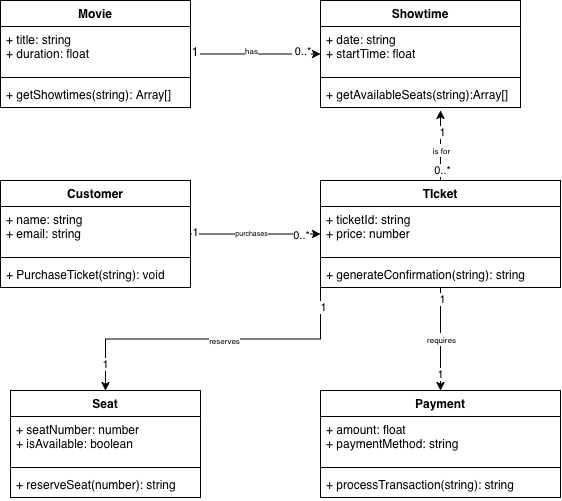

The diagram above was exported from draw.io. Its source (the exported page's mxGraphModel, read from the mxfile embedded in the PNG):
<mxGraphModel dx="830" dy="544" grid="1" gridSize="10" guides="1" tooltips="1" connect="1" arrows="1" fold="1" page="1" pageScale="1" pageWidth="850" pageHeight="1100" math="0" shadow="0">
  <root>
    <mxCell id="0" />
    <mxCell id="1" parent="0" />
    <mxCell id="oGGNOdH1fgRCObTQfr_i-30" edge="1" parent="1" source="oGGNOdH1fgRCObTQfr_i-1" style="edgeStyle=orthogonalEdgeStyle;rounded=0;orthogonalLoop=1;jettySize=auto;html=1;entryX=0;entryY=0.5;entryDx=0;entryDy=0;" target="oGGNOdH1fgRCObTQfr_i-18">
      <mxGeometry relative="1" as="geometry" />
    </mxCell>
    <mxCell id="oGGNOdH1fgRCObTQfr_i-31" connectable="0" parent="oGGNOdH1fgRCObTQfr_i-30" style="edgeLabel;html=1;align=center;verticalAlign=middle;resizable=0;points=[];" value="&lt;font style=&quot;font-size: 7px;&quot;&gt;purchases&lt;/font&gt;" vertex="1">
      <mxGeometry relative="1" x="-0.0769" y="2" as="geometry">
        <mxPoint as="offset" />
      </mxGeometry>
    </mxCell>
    <mxCell id="oGGNOdH1fgRCObTQfr_i-32" connectable="0" parent="oGGNOdH1fgRCObTQfr_i-30" style="edgeLabel;html=1;align=center;verticalAlign=middle;resizable=0;points=[];" value="&lt;font&gt;1&lt;/font&gt;" vertex="1">
      <mxGeometry relative="1" x="-0.9385" y="2" as="geometry">
        <mxPoint as="offset" />
      </mxGeometry>
    </mxCell>
    <mxCell id="oGGNOdH1fgRCObTQfr_i-33" connectable="0" parent="oGGNOdH1fgRCObTQfr_i-30" style="edgeLabel;html=1;align=center;verticalAlign=middle;resizable=0;points=[];" value="0..*" vertex="1">
      <mxGeometry relative="1" x="0.8538" y="-1" as="geometry">
        <mxPoint x="-10" as="offset" />
      </mxGeometry>
    </mxCell>
    <mxCell id="oGGNOdH1fgRCObTQfr_i-1" parent="1" style="swimlane;fontStyle=1;align=center;verticalAlign=top;childLayout=stackLayout;horizontal=1;startSize=26;horizontalStack=0;resizeParent=1;resizeParentMax=0;resizeLast=0;collapsible=1;marginBottom=0;whiteSpace=wrap;html=1;" value="Customer" vertex="1">
      <mxGeometry height="107" width="190" x="150" y="360" as="geometry" />
    </mxCell>
    <mxCell id="oGGNOdH1fgRCObTQfr_i-2" parent="oGGNOdH1fgRCObTQfr_i-1" style="text;strokeColor=none;fillColor=none;align=left;verticalAlign=top;spacingLeft=4;spacingRight=4;overflow=hidden;rotatable=0;points=[[0,0.5],[1,0.5]];portConstraint=eastwest;whiteSpace=wrap;html=1;" value="&lt;div&gt;+ name: string&lt;/div&gt;&lt;div&gt;+ email: string&lt;/div&gt;" vertex="1">
      <mxGeometry height="47" width="190" y="26" as="geometry" />
    </mxCell>
    <mxCell id="oGGNOdH1fgRCObTQfr_i-3" parent="oGGNOdH1fgRCObTQfr_i-1" style="line;strokeWidth=1;fillColor=none;align=left;verticalAlign=middle;spacingTop=-1;spacingLeft=3;spacingRight=3;rotatable=0;labelPosition=right;points=[];portConstraint=eastwest;strokeColor=inherit;" value="" vertex="1">
      <mxGeometry height="8" width="190" y="73" as="geometry" />
    </mxCell>
    <mxCell id="oGGNOdH1fgRCObTQfr_i-4" parent="oGGNOdH1fgRCObTQfr_i-1" style="text;strokeColor=none;fillColor=none;align=left;verticalAlign=top;spacingLeft=4;spacingRight=4;overflow=hidden;rotatable=0;points=[[0,0.5],[1,0.5]];portConstraint=eastwest;whiteSpace=wrap;html=1;" value="+ PurchaseTicket(string): void" vertex="1">
      <mxGeometry height="26" width="190" y="81" as="geometry" />
    </mxCell>
    <mxCell id="oGGNOdH1fgRCObTQfr_i-26" edge="1" parent="1" source="oGGNOdH1fgRCObTQfr_i-28" style="edgeStyle=orthogonalEdgeStyle;rounded=0;orthogonalLoop=1;jettySize=auto;html=1;entryX=0;entryY=0.5;entryDx=0;entryDy=0;" target="oGGNOdH1fgRCObTQfr_i-13">
      <mxGeometry relative="1" as="geometry">
        <Array as="points">
          <mxPoint x="400" y="233.5" />
          <mxPoint x="400" y="233.5" />
        </Array>
      </mxGeometry>
    </mxCell>
    <mxCell id="oGGNOdH1fgRCObTQfr_i-27" connectable="0" parent="oGGNOdH1fgRCObTQfr_i-26" style="edgeLabel;html=1;align=center;verticalAlign=middle;resizable=0;points=[];fontSize=8;" value="has" vertex="1">
      <mxGeometry relative="1" x="-0.0308" y="5" as="geometry">
        <mxPoint x="-8" y="2" as="offset" />
      </mxGeometry>
    </mxCell>
    <mxCell id="oGGNOdH1fgRCObTQfr_i-29" connectable="0" parent="oGGNOdH1fgRCObTQfr_i-26" style="edgeLabel;html=1;align=center;verticalAlign=middle;resizable=0;points=[];" value="&amp;nbsp;0..*" vertex="1">
      <mxGeometry relative="1" x="0.66" y="4" as="geometry">
        <mxPoint y="1" as="offset" />
      </mxGeometry>
    </mxCell>
    <mxCell id="oGGNOdH1fgRCObTQfr_i-9" parent="1" style="swimlane;fontStyle=1;align=center;verticalAlign=top;childLayout=stackLayout;horizontal=1;startSize=26;horizontalStack=0;resizeParent=1;resizeParentMax=0;resizeLast=0;collapsible=1;marginBottom=0;whiteSpace=wrap;html=1;" value="Movie" vertex="1">
      <mxGeometry height="107" width="190" x="150" y="180" as="geometry" />
    </mxCell>
    <mxCell id="oGGNOdH1fgRCObTQfr_i-10" parent="oGGNOdH1fgRCObTQfr_i-9" style="text;strokeColor=none;fillColor=none;align=left;verticalAlign=top;spacingLeft=4;spacingRight=4;overflow=hidden;rotatable=0;points=[[0,0.5],[1,0.5]];portConstraint=eastwest;whiteSpace=wrap;html=1;" value="&lt;div&gt;+ title: string&lt;/div&gt;&lt;div&gt;+ duration: float&lt;/div&gt;" vertex="1">
      <mxGeometry height="47" width="190" y="26" as="geometry" />
    </mxCell>
    <mxCell id="oGGNOdH1fgRCObTQfr_i-11" parent="oGGNOdH1fgRCObTQfr_i-9" style="line;strokeWidth=1;fillColor=none;align=left;verticalAlign=middle;spacingTop=-1;spacingLeft=3;spacingRight=3;rotatable=0;labelPosition=right;points=[];portConstraint=eastwest;strokeColor=inherit;" value="" vertex="1">
      <mxGeometry height="8" width="190" y="73" as="geometry" />
    </mxCell>
    <mxCell id="oGGNOdH1fgRCObTQfr_i-12" parent="oGGNOdH1fgRCObTQfr_i-9" style="text;strokeColor=none;fillColor=none;align=left;verticalAlign=top;spacingLeft=4;spacingRight=4;overflow=hidden;rotatable=0;points=[[0,0.5],[1,0.5]];portConstraint=eastwest;whiteSpace=wrap;html=1;" value="+&amp;nbsp;getShowtimes(string): Array[]" vertex="1">
      <mxGeometry height="26" width="190" y="81" as="geometry" />
    </mxCell>
    <mxCell id="oGGNOdH1fgRCObTQfr_i-13" parent="1" style="swimlane;fontStyle=1;align=center;verticalAlign=top;childLayout=stackLayout;horizontal=1;startSize=26;horizontalStack=0;resizeParent=1;resizeParentMax=0;resizeLast=0;collapsible=1;marginBottom=0;whiteSpace=wrap;html=1;" value="Showtime" vertex="1">
      <mxGeometry height="107" width="200" x="470" y="180" as="geometry" />
    </mxCell>
    <mxCell id="oGGNOdH1fgRCObTQfr_i-14" parent="oGGNOdH1fgRCObTQfr_i-13" style="text;strokeColor=none;fillColor=none;align=left;verticalAlign=top;spacingLeft=4;spacingRight=4;overflow=hidden;rotatable=0;points=[[0,0.5],[1,0.5]];portConstraint=eastwest;whiteSpace=wrap;html=1;" value="&lt;div&gt;+ date: string&lt;/div&gt;&lt;div&gt;+ startTime: float&lt;/div&gt;" vertex="1">
      <mxGeometry height="47" width="200" y="26" as="geometry" />
    </mxCell>
    <mxCell id="oGGNOdH1fgRCObTQfr_i-15" parent="oGGNOdH1fgRCObTQfr_i-13" style="line;strokeWidth=1;fillColor=none;align=left;verticalAlign=middle;spacingTop=-1;spacingLeft=3;spacingRight=3;rotatable=0;labelPosition=right;points=[];portConstraint=eastwest;strokeColor=inherit;" value="" vertex="1">
      <mxGeometry height="8" width="200" y="73" as="geometry" />
    </mxCell>
    <mxCell id="oGGNOdH1fgRCObTQfr_i-16" parent="oGGNOdH1fgRCObTQfr_i-13" style="text;strokeColor=none;fillColor=none;align=left;verticalAlign=top;spacingLeft=4;spacingRight=4;overflow=hidden;rotatable=0;points=[[0,0.5],[1,0.5]];portConstraint=eastwest;whiteSpace=wrap;html=1;" value="+&amp;nbsp;getAvailableSeats(string):Array[]" vertex="1">
      <mxGeometry height="26" width="200" y="81" as="geometry" />
    </mxCell>
    <mxCell id="oGGNOdH1fgRCObTQfr_i-34" edge="1" parent="1" source="oGGNOdH1fgRCObTQfr_i-18" style="edgeStyle=orthogonalEdgeStyle;rounded=0;orthogonalLoop=1;jettySize=auto;html=1;exitX=0.5;exitY=0;exitDx=0;exitDy=0;">
      <mxGeometry relative="1" as="geometry">
        <mxPoint x="590" y="289.9999999999999" as="targetPoint" />
      </mxGeometry>
    </mxCell>
    <mxCell id="oGGNOdH1fgRCObTQfr_i-35" connectable="0" parent="oGGNOdH1fgRCObTQfr_i-34" style="edgeLabel;html=1;align=center;verticalAlign=middle;resizable=0;points=[];" value="&lt;font style=&quot;font-size: 8px;&quot;&gt;is for&lt;/font&gt;" vertex="1">
      <mxGeometry relative="1" x="-0.1048" as="geometry">
        <mxPoint as="offset" />
      </mxGeometry>
    </mxCell>
    <mxCell id="oGGNOdH1fgRCObTQfr_i-36" connectable="0" parent="oGGNOdH1fgRCObTQfr_i-34" style="edgeLabel;html=1;align=center;verticalAlign=middle;resizable=0;points=[];" value="1" vertex="1">
      <mxGeometry relative="1" x="0.6398" y="-1" as="geometry">
        <mxPoint y="8" as="offset" />
      </mxGeometry>
    </mxCell>
    <mxCell id="oGGNOdH1fgRCObTQfr_i-37" connectable="0" parent="oGGNOdH1fgRCObTQfr_i-34" style="edgeLabel;html=1;align=center;verticalAlign=middle;resizable=0;points=[];" value="0..*" vertex="1">
      <mxGeometry relative="1" x="-0.6935" y="-1" as="geometry">
        <mxPoint as="offset" />
      </mxGeometry>
    </mxCell>
    <mxCell id="oGGNOdH1fgRCObTQfr_i-39" edge="1" parent="1" source="oGGNOdH1fgRCObTQfr_i-18" style="edgeStyle=orthogonalEdgeStyle;rounded=0;orthogonalLoop=1;jettySize=auto;html=1;exitX=0.5;exitY=1;exitDx=0;exitDy=0;entryX=0.5;entryY=0;entryDx=0;entryDy=0;" target="oGGNOdH1fgRCObTQfr_i-22">
      <mxGeometry relative="1" as="geometry" />
    </mxCell>
    <mxCell id="oGGNOdH1fgRCObTQfr_i-40" connectable="0" parent="oGGNOdH1fgRCObTQfr_i-39" style="edgeLabel;html=1;align=center;verticalAlign=middle;resizable=0;points=[];" value="&lt;font style=&quot;font-size: 8px;&quot;&gt;requires&lt;/font&gt;" vertex="1">
      <mxGeometry relative="1" x="-0.0078" as="geometry">
        <mxPoint as="offset" />
      </mxGeometry>
    </mxCell>
    <mxCell id="oGGNOdH1fgRCObTQfr_i-41" connectable="0" parent="oGGNOdH1fgRCObTQfr_i-39" style="edgeLabel;html=1;align=center;verticalAlign=middle;resizable=0;points=[];" value="1" vertex="1">
      <mxGeometry relative="1" x="0.6687" y="-1" as="geometry">
        <mxPoint as="offset" />
      </mxGeometry>
    </mxCell>
    <mxCell id="oGGNOdH1fgRCObTQfr_i-42" connectable="0" parent="oGGNOdH1fgRCObTQfr_i-39" style="edgeLabel;html=1;align=center;verticalAlign=middle;resizable=0;points=[];" value="1" vertex="1">
      <mxGeometry relative="1" x="-0.7845" y="1" as="geometry">
        <mxPoint as="offset" />
      </mxGeometry>
    </mxCell>
    <mxCell id="oGGNOdH1fgRCObTQfr_i-47" edge="1" parent="1" source="oGGNOdH1fgRCObTQfr_i-18" style="edgeStyle=orthogonalEdgeStyle;rounded=0;orthogonalLoop=1;jettySize=auto;html=1;exitX=0;exitY=1;exitDx=0;exitDy=0;entryX=0.5;entryY=0;entryDx=0;entryDy=0;" target="oGGNOdH1fgRCObTQfr_i-43">
      <mxGeometry relative="1" as="geometry" />
    </mxCell>
    <mxCell id="oGGNOdH1fgRCObTQfr_i-48" connectable="0" parent="oGGNOdH1fgRCObTQfr_i-47" style="edgeLabel;html=1;align=center;verticalAlign=middle;resizable=0;points=[];" value="&lt;font style=&quot;font-size: 8px;&quot;&gt;reserves&lt;/font&gt;" vertex="1">
      <mxGeometry relative="1" x="-0.0689" y="1" as="geometry">
        <mxPoint as="offset" />
      </mxGeometry>
    </mxCell>
    <mxCell id="oGGNOdH1fgRCObTQfr_i-49" connectable="0" parent="oGGNOdH1fgRCObTQfr_i-47" style="edgeLabel;html=1;align=center;verticalAlign=middle;resizable=0;points=[];" value="1" vertex="1">
      <mxGeometry relative="1" x="-0.8783" y="2" as="geometry">
        <mxPoint as="offset" />
      </mxGeometry>
    </mxCell>
    <mxCell id="oGGNOdH1fgRCObTQfr_i-50" connectable="0" parent="oGGNOdH1fgRCObTQfr_i-47" style="edgeLabel;html=1;align=center;verticalAlign=middle;resizable=0;points=[];" value="1" vertex="1">
      <mxGeometry relative="1" x="0.8295" y="-1" as="geometry">
        <mxPoint as="offset" />
      </mxGeometry>
    </mxCell>
    <mxCell id="oGGNOdH1fgRCObTQfr_i-18" parent="1" style="swimlane;fontStyle=1;align=center;verticalAlign=top;childLayout=stackLayout;horizontal=1;startSize=26;horizontalStack=0;resizeParent=1;resizeParentMax=0;resizeLast=0;collapsible=1;marginBottom=0;whiteSpace=wrap;html=1;" value="TIcket" vertex="1">
      <mxGeometry height="107" width="240" x="470" y="360" as="geometry" />
    </mxCell>
    <mxCell id="oGGNOdH1fgRCObTQfr_i-19" parent="oGGNOdH1fgRCObTQfr_i-18" style="text;strokeColor=none;fillColor=none;align=left;verticalAlign=top;spacingLeft=4;spacingRight=4;overflow=hidden;rotatable=0;points=[[0,0.5],[1,0.5]];portConstraint=eastwest;whiteSpace=wrap;html=1;" value="&lt;div&gt;+ ticketId: string&lt;/div&gt;&lt;div&gt;+ price: number&lt;/div&gt;" vertex="1">
      <mxGeometry height="47" width="240" y="26" as="geometry" />
    </mxCell>
    <mxCell id="oGGNOdH1fgRCObTQfr_i-20" parent="oGGNOdH1fgRCObTQfr_i-18" style="line;strokeWidth=1;fillColor=none;align=left;verticalAlign=middle;spacingTop=-1;spacingLeft=3;spacingRight=3;rotatable=0;labelPosition=right;points=[];portConstraint=eastwest;strokeColor=inherit;" value="" vertex="1">
      <mxGeometry height="8" width="240" y="73" as="geometry" />
    </mxCell>
    <mxCell id="oGGNOdH1fgRCObTQfr_i-21" parent="oGGNOdH1fgRCObTQfr_i-18" style="text;strokeColor=none;fillColor=none;align=left;verticalAlign=top;spacingLeft=4;spacingRight=4;overflow=hidden;rotatable=0;points=[[0,0.5],[1,0.5]];portConstraint=eastwest;whiteSpace=wrap;html=1;" value="+&amp;nbsp;generateConfirmation(string): string" vertex="1">
      <mxGeometry height="26" width="240" y="81" as="geometry" />
    </mxCell>
    <mxCell id="oGGNOdH1fgRCObTQfr_i-22" parent="1" style="swimlane;fontStyle=1;align=center;verticalAlign=top;childLayout=stackLayout;horizontal=1;startSize=26;horizontalStack=0;resizeParent=1;resizeParentMax=0;resizeLast=0;collapsible=1;marginBottom=0;whiteSpace=wrap;html=1;" value="Payment" vertex="1">
      <mxGeometry height="107" width="240" x="470" y="570" as="geometry" />
    </mxCell>
    <mxCell id="oGGNOdH1fgRCObTQfr_i-23" parent="oGGNOdH1fgRCObTQfr_i-22" style="text;strokeColor=none;fillColor=none;align=left;verticalAlign=top;spacingLeft=4;spacingRight=4;overflow=hidden;rotatable=0;points=[[0,0.5],[1,0.5]];portConstraint=eastwest;whiteSpace=wrap;html=1;" value="&lt;div&gt;+ amount: float&lt;/div&gt;&lt;div&gt;+ paymentMethod: string&lt;/div&gt;" vertex="1">
      <mxGeometry height="47" width="240" y="26" as="geometry" />
    </mxCell>
    <mxCell id="oGGNOdH1fgRCObTQfr_i-24" parent="oGGNOdH1fgRCObTQfr_i-22" style="line;strokeWidth=1;fillColor=none;align=left;verticalAlign=middle;spacingTop=-1;spacingLeft=3;spacingRight=3;rotatable=0;labelPosition=right;points=[];portConstraint=eastwest;strokeColor=inherit;" value="" vertex="1">
      <mxGeometry height="8" width="240" y="73" as="geometry" />
    </mxCell>
    <mxCell id="oGGNOdH1fgRCObTQfr_i-25" parent="oGGNOdH1fgRCObTQfr_i-22" style="text;strokeColor=none;fillColor=none;align=left;verticalAlign=top;spacingLeft=4;spacingRight=4;overflow=hidden;rotatable=0;points=[[0,0.5],[1,0.5]];portConstraint=eastwest;whiteSpace=wrap;html=1;" value="+&amp;nbsp;processTransaction(string): string" vertex="1">
      <mxGeometry height="26" width="240" y="81" as="geometry" />
    </mxCell>
    <mxCell id="oGGNOdH1fgRCObTQfr_i-28" parent="1" style="text;html=1;whiteSpace=wrap;strokeColor=none;fillColor=none;align=center;verticalAlign=middle;rounded=0;" value="1" vertex="1">
      <mxGeometry height="16" width="10" x="340" y="224" as="geometry" />
    </mxCell>
    <mxCell id="oGGNOdH1fgRCObTQfr_i-43" parent="1" style="swimlane;fontStyle=1;align=center;verticalAlign=top;childLayout=stackLayout;horizontal=1;startSize=26;horizontalStack=0;resizeParent=1;resizeParentMax=0;resizeLast=0;collapsible=1;marginBottom=0;whiteSpace=wrap;html=1;" value="Seat" vertex="1">
      <mxGeometry height="107" width="190" x="160" y="570" as="geometry" />
    </mxCell>
    <mxCell id="oGGNOdH1fgRCObTQfr_i-44" parent="oGGNOdH1fgRCObTQfr_i-43" style="text;strokeColor=none;fillColor=none;align=left;verticalAlign=top;spacingLeft=4;spacingRight=4;overflow=hidden;rotatable=0;points=[[0,0.5],[1,0.5]];portConstraint=eastwest;whiteSpace=wrap;html=1;" value="&lt;div&gt;+ seatNumber: number&lt;/div&gt;&lt;div&gt;+ isAvailable: boolean&lt;/div&gt;" vertex="1">
      <mxGeometry height="47" width="190" y="26" as="geometry" />
    </mxCell>
    <mxCell id="oGGNOdH1fgRCObTQfr_i-45" parent="oGGNOdH1fgRCObTQfr_i-43" style="line;strokeWidth=1;fillColor=none;align=left;verticalAlign=middle;spacingTop=-1;spacingLeft=3;spacingRight=3;rotatable=0;labelPosition=right;points=[];portConstraint=eastwest;strokeColor=inherit;" value="" vertex="1">
      <mxGeometry height="8" width="190" y="73" as="geometry" />
    </mxCell>
    <mxCell id="oGGNOdH1fgRCObTQfr_i-46" parent="oGGNOdH1fgRCObTQfr_i-43" style="text;strokeColor=none;fillColor=none;align=left;verticalAlign=top;spacingLeft=4;spacingRight=4;overflow=hidden;rotatable=0;points=[[0,0.5],[1,0.5]];portConstraint=eastwest;whiteSpace=wrap;html=1;" value="+&amp;nbsp;reserveSeat(number): string" vertex="1">
      <mxGeometry height="26" width="190" y="81" as="geometry" />
    </mxCell>
  </root>
</mxGraphModel>